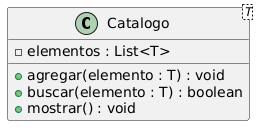

The diagram above was rendered by PlantUML. Its source (embedded in the PNG):
@startuml
class Catalogo<T> {
  - elementos : List<T>
  + agregar(elemento : T) : void
  + buscar(elemento : T) : boolean
  + mostrar() : void
}
@enduml